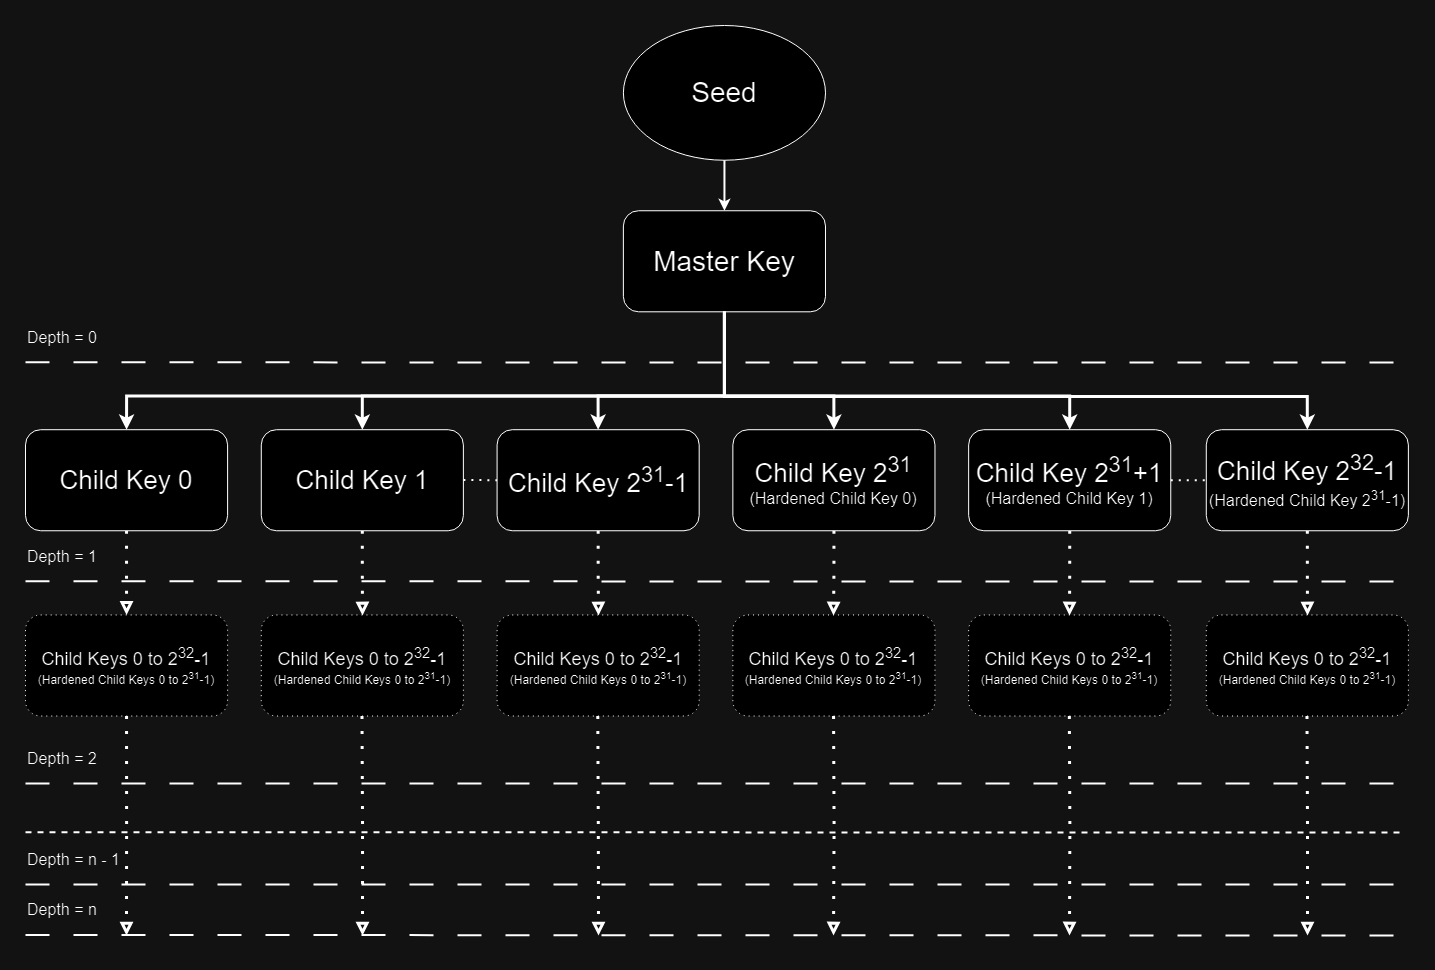

The diagram above was exported from draw.io. Its source (the exported page's mxGraphModel, read from the mxfile embedded in the PNG):
<mxGraphModel dx="1416" dy="800" grid="1" gridSize="10" guides="1" tooltips="1" connect="1" arrows="1" fold="1" page="1" pageScale="1" pageWidth="850" pageHeight="1100" math="0" shadow="0">
  <root>
    <mxCell id="0" />
    <mxCell id="1" parent="0" />
    <mxCell id="vgAas41vVh5ZY20lEq_1-2" value="&lt;font style=&quot;font-size: 28px;&quot;&gt;Seed&lt;/font&gt;" style="ellipse;whiteSpace=wrap;html=1;" parent="1" vertex="1">
      <mxGeometry x="747.8927108433736" y="10" width="202.10457831325303" height="134.73684210526315" as="geometry" />
    </mxCell>
    <mxCell id="vgAas41vVh5ZY20lEq_1-3" value="&lt;font style=&quot;font-size: 28px;&quot;&gt;Master Key&lt;/font&gt;" style="rounded=1;whiteSpace=wrap;html=1;" parent="1" vertex="1">
      <mxGeometry x="747.8927108433736" y="195.26315789473682" width="202.10457831325303" height="101.05263157894737" as="geometry" />
    </mxCell>
    <mxCell id="vgAas41vVh5ZY20lEq_1-4" style="edgeStyle=orthogonalEdgeStyle;rounded=0;orthogonalLoop=1;jettySize=auto;html=1;entryX=0.5;entryY=0;entryDx=0;entryDy=0;strokeWidth=2;" parent="1" source="vgAas41vVh5ZY20lEq_1-2" target="vgAas41vVh5ZY20lEq_1-3" edge="1">
      <mxGeometry relative="1" as="geometry" />
    </mxCell>
    <mxCell id="vgAas41vVh5ZY20lEq_1-5" value="" style="endArrow=none;html=1;rounded=0;dashed=1;dashPattern=12 12;strokeWidth=2;" parent="1" edge="1">
      <mxGeometry width="50" height="50" relative="1" as="geometry">
        <mxPoint x="150" y="346.84210526315786" as="sourcePoint" />
        <mxPoint x="1530" y="347" as="targetPoint" />
      </mxGeometry>
    </mxCell>
    <mxCell id="vgAas41vVh5ZY20lEq_1-6" value="&lt;font style=&quot;font-size: 16px;&quot;&gt;Depth = 0&lt;/font&gt;" style="text;html=1;strokeColor=none;fillColor=none;align=left;verticalAlign=middle;whiteSpace=wrap;rounded=0;" parent="1" vertex="1">
      <mxGeometry x="150" y="296.3157894736842" width="101.05228915662651" height="50.526315789473685" as="geometry" />
    </mxCell>
    <mxCell id="vgAas41vVh5ZY20lEq_1-24" value="" style="endArrow=none;html=1;rounded=0;dashed=1;dashPattern=12 12;strokeWidth=2;" parent="1" edge="1">
      <mxGeometry width="50" height="50" relative="1" as="geometry">
        <mxPoint x="150" y="565.7894736842105" as="sourcePoint" />
        <mxPoint x="1530" y="566" as="targetPoint" />
      </mxGeometry>
    </mxCell>
    <mxCell id="vgAas41vVh5ZY20lEq_1-25" value="&lt;font style=&quot;font-size: 16px;&quot;&gt;Depth = 1&lt;/font&gt;" style="text;html=1;strokeColor=none;fillColor=none;align=left;verticalAlign=middle;whiteSpace=wrap;rounded=0;" parent="1" vertex="1">
      <mxGeometry x="150" y="515.2631578947369" width="101.05228915662651" height="50.526315789473685" as="geometry" />
    </mxCell>
    <mxCell id="vgAas41vVh5ZY20lEq_1-9" style="edgeStyle=orthogonalEdgeStyle;rounded=0;orthogonalLoop=1;jettySize=auto;html=1;entryX=0.5;entryY=0;entryDx=0;entryDy=0;strokeWidth=3;" parent="1" source="vgAas41vVh5ZY20lEq_1-3" target="vgAas41vVh5ZY20lEq_1-7" edge="1">
      <mxGeometry relative="1" as="geometry">
        <Array as="points">
          <mxPoint x="848.945" y="380.52631578947364" />
          <mxPoint x="251.0522891566265" y="380.52631578947364" />
        </Array>
      </mxGeometry>
    </mxCell>
    <mxCell id="vgAas41vVh5ZY20lEq_1-10" style="edgeStyle=orthogonalEdgeStyle;rounded=0;orthogonalLoop=1;jettySize=auto;html=1;entryX=0.5;entryY=0;entryDx=0;entryDy=0;strokeWidth=3;" parent="1" source="vgAas41vVh5ZY20lEq_1-3" target="vgAas41vVh5ZY20lEq_1-8" edge="1">
      <mxGeometry relative="1" as="geometry">
        <Array as="points">
          <mxPoint x="848.945" y="380.52631578947364" />
          <mxPoint x="722.629638554217" y="380.52631578947364" />
        </Array>
      </mxGeometry>
    </mxCell>
    <mxCell id="vgAas41vVh5ZY20lEq_1-14" style="edgeStyle=orthogonalEdgeStyle;rounded=0;orthogonalLoop=1;jettySize=auto;html=1;entryX=0.5;entryY=0;entryDx=0;entryDy=0;strokeWidth=3;" parent="1" source="vgAas41vVh5ZY20lEq_1-3" target="vgAas41vVh5ZY20lEq_1-12" edge="1">
      <mxGeometry relative="1" as="geometry">
        <Array as="points">
          <mxPoint x="848.945" y="380.52631578947364" />
          <mxPoint x="958.4183132530121" y="380.52631578947364" />
        </Array>
      </mxGeometry>
    </mxCell>
    <mxCell id="vgAas41vVh5ZY20lEq_1-15" style="edgeStyle=orthogonalEdgeStyle;rounded=0;orthogonalLoop=1;jettySize=auto;html=1;entryX=0.5;entryY=0;entryDx=0;entryDy=0;strokeWidth=3;" parent="1" source="vgAas41vVh5ZY20lEq_1-3" target="vgAas41vVh5ZY20lEq_1-13" edge="1">
      <mxGeometry relative="1" as="geometry">
        <Array as="points">
          <mxPoint x="848.945" y="380.52631578947364" />
          <mxPoint x="1194.2069879518074" y="380.52631578947364" />
        </Array>
      </mxGeometry>
    </mxCell>
    <mxCell id="vgAas41vVh5ZY20lEq_1-19" style="edgeStyle=orthogonalEdgeStyle;rounded=0;orthogonalLoop=1;jettySize=auto;html=1;entryX=0.5;entryY=0;entryDx=0;entryDy=0;strokeWidth=3;" parent="1" source="vgAas41vVh5ZY20lEq_1-3" target="vgAas41vVh5ZY20lEq_1-18" edge="1">
      <mxGeometry relative="1" as="geometry">
        <Array as="points">
          <mxPoint x="849" y="381" />
          <mxPoint x="1432" y="381" />
        </Array>
      </mxGeometry>
    </mxCell>
    <mxCell id="vgAas41vVh5ZY20lEq_1-23" style="edgeStyle=orthogonalEdgeStyle;rounded=0;orthogonalLoop=1;jettySize=auto;html=1;entryX=0.5;entryY=0;entryDx=0;entryDy=0;strokeWidth=3;" parent="1" source="vgAas41vVh5ZY20lEq_1-3" target="vgAas41vVh5ZY20lEq_1-20" edge="1">
      <mxGeometry relative="1" as="geometry">
        <Array as="points">
          <mxPoint x="848.945" y="380.52631578947364" />
          <mxPoint x="486.8409638554217" y="380.52631578947364" />
        </Array>
      </mxGeometry>
    </mxCell>
    <mxCell id="vgAas41vVh5ZY20lEq_1-66" style="edgeStyle=orthogonalEdgeStyle;rounded=0;orthogonalLoop=1;jettySize=auto;html=1;dashed=1;dashPattern=1 4;endArrow=block;endFill=0;exitX=0.5;exitY=1;exitDx=0;exitDy=0;strokeWidth=3;" parent="1" source="vgAas41vVh5ZY20lEq_1-56" edge="1">
      <mxGeometry relative="1" as="geometry">
        <mxPoint x="251" y="920" as="targetPoint" />
        <mxPoint x="360" y="730" as="sourcePoint" />
      </mxGeometry>
    </mxCell>
    <mxCell id="vgAas41vVh5ZY20lEq_1-56" value="&lt;font style=&quot;font-size: 18px;&quot;&gt;Child Keys 0 to 2&lt;sup&gt;32&lt;/sup&gt;-1&lt;/font&gt;&lt;br&gt;&lt;font style=&quot;font-size: 12px;&quot;&gt;(Hardened Child Keys 0 to 2&lt;sup&gt;31&lt;/sup&gt;-1)&lt;/font&gt;" style="rounded=1;whiteSpace=wrap;html=1;dashed=1;dashPattern=1 4;" parent="1" vertex="1">
      <mxGeometry x="150" y="599.4736842105262" width="202.10457831325303" height="101.05263157894737" as="geometry" />
    </mxCell>
    <mxCell id="vgAas41vVh5ZY20lEq_1-62" value="" style="endArrow=none;dashed=1;html=1;rounded=0;dashPattern=12 12;strokeWidth=2;" parent="1" edge="1">
      <mxGeometry width="50" height="50" relative="1" as="geometry">
        <mxPoint x="150" y="767.8947368421052" as="sourcePoint" />
        <mxPoint x="1530" y="768" as="targetPoint" />
      </mxGeometry>
    </mxCell>
    <mxCell id="vgAas41vVh5ZY20lEq_1-63" value="&lt;font style=&quot;font-size: 16px;&quot;&gt;Depth = 2&lt;/font&gt;" style="text;html=1;strokeColor=none;fillColor=none;align=left;verticalAlign=middle;whiteSpace=wrap;rounded=0;" parent="1" vertex="1">
      <mxGeometry x="150" y="717.3684210526316" width="101.05228915662651" height="50.526315789473685" as="geometry" />
    </mxCell>
    <mxCell id="vgAas41vVh5ZY20lEq_1-65" value="&lt;font style=&quot;font-size: 16px;&quot;&gt;Depth = n&lt;/font&gt;" style="text;html=1;strokeColor=none;fillColor=none;align=left;verticalAlign=middle;whiteSpace=wrap;rounded=0;" parent="1" vertex="1">
      <mxGeometry x="150" y="868.9473684210526" width="101.05228915662651" height="50.526315789473685" as="geometry" />
    </mxCell>
    <mxCell id="vgAas41vVh5ZY20lEq_1-67" style="edgeStyle=orthogonalEdgeStyle;rounded=0;orthogonalLoop=1;jettySize=auto;html=1;dashed=1;dashPattern=1 4;endArrow=block;endFill=0;strokeWidth=3;" parent="1" edge="1">
      <mxGeometry relative="1" as="geometry">
        <mxPoint x="487" y="920" as="targetPoint" />
        <mxPoint x="486.4872808433735" y="700.5263157894736" as="sourcePoint" />
      </mxGeometry>
    </mxCell>
    <mxCell id="vgAas41vVh5ZY20lEq_1-68" style="edgeStyle=orthogonalEdgeStyle;rounded=0;orthogonalLoop=1;jettySize=auto;html=1;dashed=1;dashPattern=1 4;endArrow=block;endFill=0;strokeWidth=3;" parent="1" edge="1">
      <mxGeometry relative="1" as="geometry">
        <mxPoint x="723" y="920" as="targetPoint" />
        <mxPoint x="722.2759555421687" y="700.5263157894736" as="sourcePoint" />
      </mxGeometry>
    </mxCell>
    <mxCell id="vgAas41vVh5ZY20lEq_1-69" style="edgeStyle=orthogonalEdgeStyle;rounded=0;orthogonalLoop=1;jettySize=auto;html=1;dashed=1;dashPattern=1 4;endArrow=block;endFill=0;strokeWidth=3;" parent="1" edge="1">
      <mxGeometry relative="1" as="geometry">
        <mxPoint x="958" y="920" as="targetPoint" />
        <mxPoint x="958.064630240964" y="700.5263157894736" as="sourcePoint" />
      </mxGeometry>
    </mxCell>
    <mxCell id="vgAas41vVh5ZY20lEq_1-70" style="edgeStyle=orthogonalEdgeStyle;rounded=0;orthogonalLoop=1;jettySize=auto;html=1;dashed=1;dashPattern=1 4;endArrow=block;endFill=0;strokeWidth=3;" parent="1" edge="1">
      <mxGeometry relative="1" as="geometry">
        <mxPoint x="1194" y="920" as="targetPoint" />
        <mxPoint x="1193.853304939759" y="700.5263157894736" as="sourcePoint" />
      </mxGeometry>
    </mxCell>
    <mxCell id="vgAas41vVh5ZY20lEq_1-71" style="edgeStyle=orthogonalEdgeStyle;rounded=0;orthogonalLoop=1;jettySize=auto;html=1;dashed=1;dashPattern=1 4;endArrow=block;endFill=0;strokeWidth=3;" parent="1" edge="1">
      <mxGeometry relative="1" as="geometry">
        <mxPoint x="1432" y="920" as="targetPoint" />
        <mxPoint x="1431.4840278313254" y="700.5263157894736" as="sourcePoint" />
      </mxGeometry>
    </mxCell>
    <mxCell id="vgAas41vVh5ZY20lEq_1-72" value="" style="endArrow=none;dashed=1;html=1;rounded=0;strokeWidth=2;" parent="1" edge="1">
      <mxGeometry width="50" height="50" relative="1" as="geometry">
        <mxPoint x="150" y="816.7368421052631" as="sourcePoint" />
        <mxPoint x="1530" y="817" as="targetPoint" />
      </mxGeometry>
    </mxCell>
    <mxCell id="vgAas41vVh5ZY20lEq_1-73" value="" style="endArrow=none;dashed=1;html=1;rounded=0;dashPattern=12 12;strokeWidth=2;" parent="1" edge="1">
      <mxGeometry width="50" height="50" relative="1" as="geometry">
        <mxPoint x="150" y="868.9473684210526" as="sourcePoint" />
        <mxPoint x="1530" y="869" as="targetPoint" />
      </mxGeometry>
    </mxCell>
    <mxCell id="vgAas41vVh5ZY20lEq_1-74" value="" style="endArrow=none;dashed=1;html=1;rounded=0;dashPattern=12 12;strokeWidth=2;" parent="1" edge="1">
      <mxGeometry width="50" height="50" relative="1" as="geometry">
        <mxPoint x="150" y="919.4736842105262" as="sourcePoint" />
        <mxPoint x="1530" y="920" as="targetPoint" />
      </mxGeometry>
    </mxCell>
    <mxCell id="vgAas41vVh5ZY20lEq_1-76" value="&lt;font style=&quot;font-size: 16px;&quot;&gt;Depth = n - 1&lt;/font&gt;" style="text;html=1;strokeColor=none;fillColor=none;align=left;verticalAlign=middle;whiteSpace=wrap;rounded=0;" parent="1" vertex="1">
      <mxGeometry x="150" y="818.421052631579" width="101.05228915662651" height="50.526315789473685" as="geometry" />
    </mxCell>
    <mxCell id="vgAas41vVh5ZY20lEq_1-50" style="edgeStyle=orthogonalEdgeStyle;rounded=0;orthogonalLoop=1;jettySize=auto;html=1;dashed=1;dashPattern=1 4;entryX=0.5;entryY=0;entryDx=0;entryDy=0;endArrow=block;endFill=0;strokeWidth=3;" parent="1" source="vgAas41vVh5ZY20lEq_1-7" target="vgAas41vVh5ZY20lEq_1-56" edge="1">
      <mxGeometry relative="1" as="geometry">
        <mxPoint x="251" y="590" as="targetPoint" />
      </mxGeometry>
    </mxCell>
    <mxCell id="vgAas41vVh5ZY20lEq_1-7" value="&lt;font style=&quot;font-size: 26px;&quot;&gt;Child Key 0&lt;/font&gt;" style="rounded=1;whiteSpace=wrap;html=1;" parent="1" vertex="1">
      <mxGeometry x="150" y="414.2105263157895" width="202.10457831325303" height="101.05263157894737" as="geometry" />
    </mxCell>
    <mxCell id="vgAas41vVh5ZY20lEq_1-52" style="edgeStyle=orthogonalEdgeStyle;rounded=0;orthogonalLoop=1;jettySize=auto;html=1;dashed=1;dashPattern=1 4;endArrow=block;endFill=0;strokeWidth=3;" parent="1" source="vgAas41vVh5ZY20lEq_1-8" edge="1">
      <mxGeometry relative="1" as="geometry">
        <mxPoint x="723" y="600" as="targetPoint" />
      </mxGeometry>
    </mxCell>
    <mxCell id="vgAas41vVh5ZY20lEq_1-8" value="&lt;font style=&quot;font-size: 26px;&quot;&gt;Child Key 2&lt;sup&gt;31&lt;/sup&gt;-1&lt;/font&gt;" style="rounded=1;whiteSpace=wrap;html=1;" parent="1" vertex="1">
      <mxGeometry x="621.5773493975904" y="414.2105263157895" width="202.10457831325303" height="101.05263157894737" as="geometry" />
    </mxCell>
    <mxCell id="vgAas41vVh5ZY20lEq_1-53" style="edgeStyle=orthogonalEdgeStyle;rounded=0;orthogonalLoop=1;jettySize=auto;html=1;dashed=1;dashPattern=1 4;endArrow=block;endFill=0;strokeWidth=3;" parent="1" source="vgAas41vVh5ZY20lEq_1-12" edge="1">
      <mxGeometry relative="1" as="geometry">
        <mxPoint x="958" y="600" as="targetPoint" />
      </mxGeometry>
    </mxCell>
    <mxCell id="vgAas41vVh5ZY20lEq_1-12" value="&lt;font style=&quot;font-size: 26px;&quot;&gt;Child Key 2&lt;sup&gt;31&lt;/sup&gt;&lt;br&gt;&lt;/font&gt;&lt;font style=&quot;font-size: 16px;&quot;&gt;(Hardened Child Key 0)&lt;/font&gt;" style="rounded=1;whiteSpace=wrap;html=1;" parent="1" vertex="1">
      <mxGeometry x="857.3660240963857" y="414.2105263157895" width="202.10457831325303" height="101.05263157894737" as="geometry" />
    </mxCell>
    <mxCell id="vgAas41vVh5ZY20lEq_1-54" style="edgeStyle=orthogonalEdgeStyle;rounded=0;orthogonalLoop=1;jettySize=auto;html=1;dashed=1;dashPattern=1 4;endArrow=block;endFill=0;strokeWidth=3;" parent="1" source="vgAas41vVh5ZY20lEq_1-13" edge="1">
      <mxGeometry relative="1" as="geometry">
        <mxPoint x="1194" y="600" as="targetPoint" />
      </mxGeometry>
    </mxCell>
    <mxCell id="vgAas41vVh5ZY20lEq_1-13" value="&lt;font style=&quot;font-size: 26px;&quot;&gt;Child Key 2&lt;sup&gt;31&lt;/sup&gt;+1&lt;/font&gt;&lt;br&gt;&lt;font style=&quot;font-size: 16px;&quot;&gt;(Hardened Child Key 1)&lt;/font&gt;" style="rounded=1;whiteSpace=wrap;html=1;" parent="1" vertex="1">
      <mxGeometry x="1093.1546987951808" y="414.2105263157895" width="202.10457831325303" height="101.05263157894737" as="geometry" />
    </mxCell>
    <mxCell id="vgAas41vVh5ZY20lEq_1-17" value="" style="endArrow=none;dashed=1;html=1;dashPattern=1 3;strokeWidth=2;rounded=0;exitX=1;exitY=0.5;exitDx=0;exitDy=0;" parent="1" source="vgAas41vVh5ZY20lEq_1-13" edge="1">
      <mxGeometry width="50" height="50" relative="1" as="geometry">
        <mxPoint x="1312.101325301205" y="464.7368421052632" as="sourcePoint" />
        <mxPoint x="1345.7854216867472" y="464.7368421052632" as="targetPoint" />
      </mxGeometry>
    </mxCell>
    <mxCell id="vgAas41vVh5ZY20lEq_1-55" style="edgeStyle=orthogonalEdgeStyle;rounded=0;orthogonalLoop=1;jettySize=auto;html=1;dashed=1;dashPattern=1 4;endArrow=block;endFill=0;strokeWidth=3;" parent="1" source="vgAas41vVh5ZY20lEq_1-18" edge="1">
      <mxGeometry relative="1" as="geometry">
        <mxPoint x="1432" y="600" as="targetPoint" />
      </mxGeometry>
    </mxCell>
    <mxCell id="vgAas41vVh5ZY20lEq_1-18" value="&lt;font style=&quot;font-size: 26px;&quot;&gt;Child Key 2&lt;sup&gt;32&lt;/sup&gt;-1&lt;/font&gt;&lt;br&gt;&lt;font style=&quot;font-size: 16px;&quot;&gt;(Hardened Child Key 2&lt;sup&gt;31&lt;/sup&gt;-1)&lt;/font&gt;" style="rounded=1;whiteSpace=wrap;html=1;" parent="1" vertex="1">
      <mxGeometry x="1330.7854216867472" y="414.2105263157895" width="202.10457831325303" height="101.05263157894737" as="geometry" />
    </mxCell>
    <mxCell id="vgAas41vVh5ZY20lEq_1-51" style="edgeStyle=orthogonalEdgeStyle;rounded=0;orthogonalLoop=1;jettySize=auto;html=1;dashed=1;dashPattern=1 4;endArrow=block;endFill=0;strokeWidth=3;" parent="1" source="vgAas41vVh5ZY20lEq_1-20" edge="1">
      <mxGeometry relative="1" as="geometry">
        <mxPoint x="487" y="600" as="targetPoint" />
      </mxGeometry>
    </mxCell>
    <mxCell id="vgAas41vVh5ZY20lEq_1-20" value="&lt;font style=&quot;font-size: 26px;&quot;&gt;Child Key 1&lt;/font&gt;" style="rounded=1;whiteSpace=wrap;html=1;" parent="1" vertex="1">
      <mxGeometry x="385.7886746987952" y="414.2105263157895" width="202.10457831325303" height="101.05263157894737" as="geometry" />
    </mxCell>
    <mxCell id="vgAas41vVh5ZY20lEq_1-22" value="" style="endArrow=none;dashed=1;html=1;dashPattern=1 3;strokeWidth=2;rounded=0;exitX=1;exitY=0.5;exitDx=0;exitDy=0;entryX=0;entryY=0.5;entryDx=0;entryDy=0;" parent="1" target="vgAas41vVh5ZY20lEq_1-8" edge="1">
      <mxGeometry width="50" height="50" relative="1" as="geometry">
        <mxPoint x="587.8932530120483" y="464.3831578947369" as="sourcePoint" />
        <mxPoint x="604.7353012048193" y="464.7368421052632" as="targetPoint" />
      </mxGeometry>
    </mxCell>
    <mxCell id="vgAas41vVh5ZY20lEq_1-96" value="&lt;font style=&quot;font-size: 18px;&quot;&gt;Child Keys 0 to 2&lt;sup&gt;32&lt;/sup&gt;-1&lt;/font&gt;&lt;br&gt;&lt;font style=&quot;font-size: 12px;&quot;&gt;(Hardened Child Keys 0 to 2&lt;sup&gt;31&lt;/sup&gt;-1)&lt;/font&gt;" style="rounded=1;whiteSpace=wrap;html=1;dashed=1;dashPattern=1 4;" parent="1" vertex="1">
      <mxGeometry x="385.78999999999996" y="599.4736842105262" width="202.10457831325303" height="101.05263157894737" as="geometry" />
    </mxCell>
    <mxCell id="vgAas41vVh5ZY20lEq_1-97" value="&lt;font style=&quot;font-size: 18px;&quot;&gt;Child Keys 0 to 2&lt;sup&gt;32&lt;/sup&gt;-1&lt;/font&gt;&lt;br&gt;&lt;font style=&quot;font-size: 12px;&quot;&gt;(Hardened Child Keys 0 to 2&lt;sup&gt;31&lt;/sup&gt;-1)&lt;/font&gt;" style="rounded=1;whiteSpace=wrap;html=1;dashed=1;dashPattern=1 4;" parent="1" vertex="1">
      <mxGeometry x="621.5799999999999" y="599.4736842105262" width="202.10457831325303" height="101.05263157894737" as="geometry" />
    </mxCell>
    <mxCell id="vgAas41vVh5ZY20lEq_1-98" value="&lt;font style=&quot;font-size: 18px;&quot;&gt;Child Keys 0 to 2&lt;sup&gt;32&lt;/sup&gt;-1&lt;/font&gt;&lt;br&gt;&lt;font style=&quot;font-size: 12px;&quot;&gt;(Hardened Child Keys 0 to 2&lt;sup&gt;31&lt;/sup&gt;-1)&lt;/font&gt;" style="rounded=1;whiteSpace=wrap;html=1;dashed=1;dashPattern=1 4;" parent="1" vertex="1">
      <mxGeometry x="857.37" y="599.4736842105262" width="202.10457831325303" height="101.05263157894737" as="geometry" />
    </mxCell>
    <mxCell id="vgAas41vVh5ZY20lEq_1-99" value="&lt;font style=&quot;font-size: 18px;&quot;&gt;Child Keys 0 to 2&lt;sup&gt;32&lt;/sup&gt;-1&lt;/font&gt;&lt;br&gt;&lt;font style=&quot;font-size: 12px;&quot;&gt;(Hardened Child Keys 0 to 2&lt;sup&gt;31&lt;/sup&gt;-1)&lt;/font&gt;" style="rounded=1;whiteSpace=wrap;html=1;dashed=1;dashPattern=1 4;" parent="1" vertex="1">
      <mxGeometry x="1093.15" y="599.4736842105262" width="202.10457831325303" height="101.05263157894737" as="geometry" />
    </mxCell>
    <mxCell id="vgAas41vVh5ZY20lEq_1-100" value="&lt;font style=&quot;font-size: 18px;&quot;&gt;Child Keys 0 to 2&lt;sup&gt;32&lt;/sup&gt;-1&lt;/font&gt;&lt;br&gt;&lt;font style=&quot;font-size: 12px;&quot;&gt;(Hardened Child Keys 0 to 2&lt;sup&gt;31&lt;/sup&gt;-1)&lt;/font&gt;" style="rounded=1;whiteSpace=wrap;html=1;dashed=1;dashPattern=1 4;" parent="1" vertex="1">
      <mxGeometry x="1330.79" y="599.4736842105262" width="202.10457831325303" height="101.05263157894737" as="geometry" />
    </mxCell>
  </root>
</mxGraphModel>